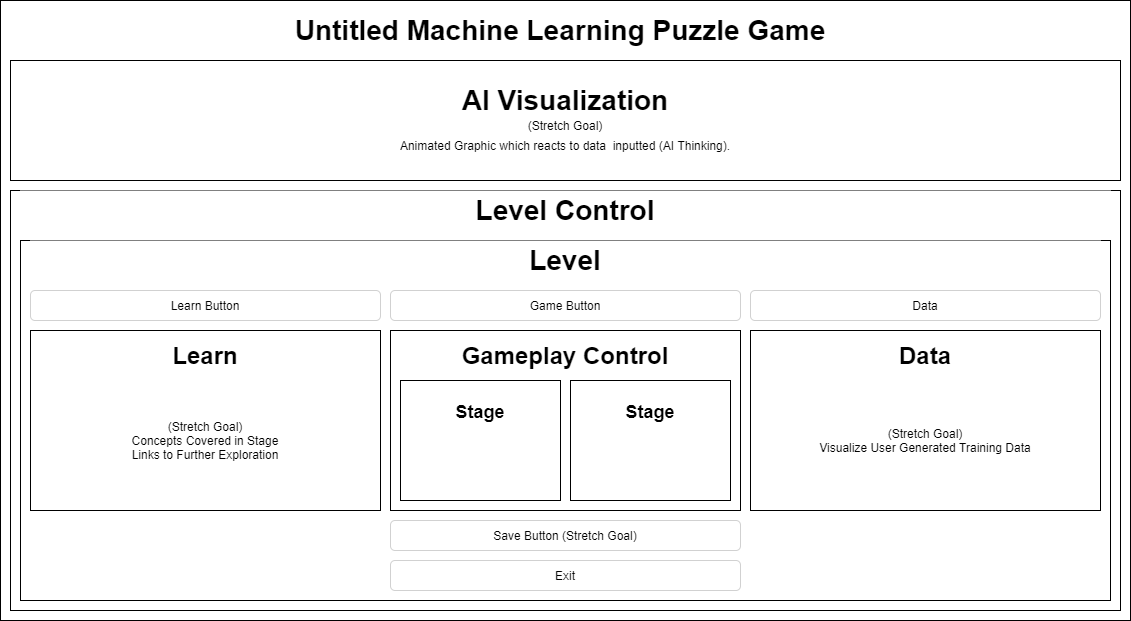

The diagram above was exported from draw.io. Its source (the exported page's mxGraphModel, read from the mxfile embedded in the PNG):
<mxGraphModel dx="1422" dy="762" grid="1" gridSize="10" guides="1" tooltips="1" connect="1" arrows="1" fold="1" page="0" pageScale="1" pageWidth="850" pageHeight="1100" background="#ffffff" math="0" shadow="0">
  <root>
    <mxCell id="0" />
    <mxCell id="1" parent="0" />
    <mxCell id="2" value="" style="rounded=0;whiteSpace=wrap;html=1;strokeWidth=1;fontSize=28;" vertex="1" parent="1">
      <mxGeometry x="1280" y="60" width="1130" height="620" as="geometry" />
    </mxCell>
    <mxCell id="3" value="" style="rounded=0;whiteSpace=wrap;html=1;strokeWidth=1;" vertex="1" parent="1">
      <mxGeometry x="1290" y="250" width="1110" height="420" as="geometry" />
    </mxCell>
    <mxCell id="4" value="" style="rounded=0;whiteSpace=wrap;html=1;strokeWidth=1;" vertex="1" parent="1">
      <mxGeometry x="1300" y="300" width="1090" height="360" as="geometry" />
    </mxCell>
    <mxCell id="5" value="" style="rounded=0;whiteSpace=wrap;html=1;strokeWidth=1;" vertex="1" parent="1">
      <mxGeometry x="1670" y="390" width="350" height="180" as="geometry" />
    </mxCell>
    <mxCell id="6" value="" style="rounded=0;whiteSpace=wrap;html=1;" vertex="1" parent="1">
      <mxGeometry x="1680" y="440" width="160" height="120" as="geometry" />
    </mxCell>
    <mxCell id="7" value="&lt;h1&gt;&lt;font style=&quot;font-size: 18px&quot;&gt;Stage&lt;/font&gt;&lt;/h1&gt;" style="text;html=1;strokeColor=none;fillColor=none;spacing=5;spacingTop=-20;whiteSpace=wrap;overflow=hidden;rounded=0;align=center;" vertex="1" parent="1">
      <mxGeometry x="1690" y="450" width="140" height="40" as="geometry" />
    </mxCell>
    <mxCell id="8" value="" style="rounded=0;whiteSpace=wrap;html=1;" vertex="1" parent="1">
      <mxGeometry x="1850" y="440" width="160" height="120" as="geometry" />
    </mxCell>
    <mxCell id="9" value="&lt;h1&gt;&lt;font style=&quot;font-size: 18px&quot;&gt;Stage&lt;/font&gt;&lt;/h1&gt;" style="text;html=1;strokeColor=none;fillColor=none;spacing=5;spacingTop=-20;whiteSpace=wrap;overflow=hidden;rounded=0;align=center;" vertex="1" parent="1">
      <mxGeometry x="1860" y="450" width="140" height="40" as="geometry" />
    </mxCell>
    <mxCell id="10" value="&lt;font style=&quot;font-size: 24px&quot;&gt;&lt;b&gt;Gameplay Control&lt;/b&gt;&lt;/font&gt;" style="text;html=1;strokeColor=none;align=center;verticalAlign=middle;whiteSpace=wrap;rounded=0;fillColor=#ffffff;" vertex="1" parent="1">
      <mxGeometry x="1680" y="400" width="330" height="30" as="geometry" />
    </mxCell>
    <mxCell id="11" value="" style="rounded=0;whiteSpace=wrap;html=1;strokeWidth=1;" vertex="1" parent="1">
      <mxGeometry x="2030" y="390" width="350" height="180" as="geometry" />
    </mxCell>
    <mxCell id="12" value="&lt;font style=&quot;font-size: 24px&quot;&gt;&lt;b&gt;Data&lt;/b&gt;&lt;/font&gt;" style="text;html=1;strokeColor=none;align=center;verticalAlign=middle;whiteSpace=wrap;rounded=0;fillColor=#ffffff;" vertex="1" parent="1">
      <mxGeometry x="2040" y="400" width="330" height="30" as="geometry" />
    </mxCell>
    <mxCell id="13" value="" style="rounded=0;whiteSpace=wrap;html=1;strokeWidth=1;" vertex="1" parent="1">
      <mxGeometry x="1310" y="390" width="350" height="180" as="geometry" />
    </mxCell>
    <mxCell id="14" value="&lt;font style=&quot;font-size: 24px&quot;&gt;&lt;b&gt;Learn&lt;/b&gt;&lt;/font&gt;" style="text;html=1;strokeColor=none;align=center;verticalAlign=middle;whiteSpace=wrap;rounded=0;fillColor=#ffffff;" vertex="1" parent="1">
      <mxGeometry x="1320" y="400" width="330" height="30" as="geometry" />
    </mxCell>
    <mxCell id="15" value="(Stretch Goal)&lt;br&gt;Concepts Covered in Stage&lt;br&gt;Links to Further Exploration" style="text;html=1;strokeColor=none;fillColor=none;align=center;verticalAlign=middle;whiteSpace=wrap;rounded=0;" vertex="1" parent="1">
      <mxGeometry x="1320" y="440" width="330" height="120" as="geometry" />
    </mxCell>
    <mxCell id="16" value="(Stretch Goal)&lt;br&gt;Visualize User Generated Training Data" style="text;html=1;strokeColor=none;fillColor=none;align=center;verticalAlign=middle;whiteSpace=wrap;rounded=0;" vertex="1" parent="1">
      <mxGeometry x="2040" y="440" width="330" height="120" as="geometry" />
    </mxCell>
    <mxCell id="17" value="&lt;font size=&quot;1&quot;&gt;&lt;b style=&quot;font-size: 28px&quot;&gt;Level&lt;/b&gt;&lt;/font&gt;" style="text;html=1;strokeColor=none;align=center;verticalAlign=middle;whiteSpace=wrap;rounded=0;fillColor=#ffffff;" vertex="1" parent="1">
      <mxGeometry x="1310" y="300" width="1070" height="40" as="geometry" />
    </mxCell>
    <mxCell id="18" value="Learn Button" style="rounded=1;whiteSpace=wrap;html=1;strokeWidth=1;strokeColor=#D1D1D1;" vertex="1" parent="1">
      <mxGeometry x="1310" y="350" width="350" height="30" as="geometry" />
    </mxCell>
    <mxCell id="19" value="Game Button" style="rounded=1;whiteSpace=wrap;html=1;strokeWidth=1;strokeColor=#D1D1D1;" vertex="1" parent="1">
      <mxGeometry x="1670" y="350" width="350" height="30" as="geometry" />
    </mxCell>
    <mxCell id="20" value="Data" style="rounded=1;whiteSpace=wrap;html=1;strokeWidth=1;strokeColor=#D1D1D1;" vertex="1" parent="1">
      <mxGeometry x="2030" y="350" width="350" height="30" as="geometry" />
    </mxCell>
    <mxCell id="21" value="Save Button (Stretch Goal)" style="rounded=1;whiteSpace=wrap;html=1;strokeWidth=1;strokeColor=#D1D1D1;" vertex="1" parent="1">
      <mxGeometry x="1670" y="580" width="350" height="30" as="geometry" />
    </mxCell>
    <mxCell id="22" value="Exit" style="rounded=1;whiteSpace=wrap;html=1;strokeWidth=1;strokeColor=#D1D1D1;" vertex="1" parent="1">
      <mxGeometry x="1670" y="620" width="350" height="30" as="geometry" />
    </mxCell>
    <mxCell id="23" value="&lt;font size=&quot;1&quot;&gt;&lt;b style=&quot;font-size: 28px&quot;&gt;Level Control&lt;/b&gt;&lt;/font&gt;" style="text;html=1;strokeColor=none;align=center;verticalAlign=middle;whiteSpace=wrap;rounded=0;fillColor=#ffffff;" vertex="1" parent="1">
      <mxGeometry x="1300" y="250" width="1090" height="40" as="geometry" />
    </mxCell>
    <mxCell id="24" value="" style="rounded=0;whiteSpace=wrap;html=1;strokeWidth=1;" vertex="1" parent="1">
      <mxGeometry x="1290" y="120" width="1110" height="120" as="geometry" />
    </mxCell>
    <mxCell id="25" value="&lt;font size=&quot;1&quot;&gt;&lt;b style=&quot;font-size: 28px&quot;&gt;AI Visualization&lt;/b&gt;&lt;/font&gt;" style="text;html=1;strokeColor=none;align=center;verticalAlign=middle;whiteSpace=wrap;rounded=0;fillColor=#ffffff;" vertex="1" parent="1">
      <mxGeometry x="1300" y="140" width="1090" height="40" as="geometry" />
    </mxCell>
    <mxCell id="26" value="&lt;span style=&quot;font-size: 12px&quot;&gt;(Stretch Goal)&lt;/span&gt;" style="text;html=1;strokeColor=none;fillColor=none;align=center;verticalAlign=middle;whiteSpace=wrap;rounded=0;fontSize=28;" vertex="1" parent="1">
      <mxGeometry x="1300" y="160" width="1090" height="40" as="geometry" />
    </mxCell>
    <mxCell id="27" value="&lt;span style=&quot;font-size: 12px&quot;&gt;Animated Graphic which reacts to data&amp;nbsp; inputted (AI Thinking).&lt;/span&gt;" style="text;html=1;strokeColor=none;fillColor=none;align=center;verticalAlign=middle;whiteSpace=wrap;rounded=0;fontSize=28;" vertex="1" parent="1">
      <mxGeometry x="1300" y="190" width="1090" height="20" as="geometry" />
    </mxCell>
    <mxCell id="28" value="&lt;font size=&quot;1&quot;&gt;&lt;b style=&quot;font-size: 28px&quot;&gt;Untitled Machine Learning Puzzle Game&lt;/b&gt;&lt;/font&gt;" style="text;html=1;strokeColor=none;align=center;verticalAlign=middle;whiteSpace=wrap;rounded=0;fillColor=#ffffff;" vertex="1" parent="1">
      <mxGeometry x="1290" y="70" width="1100" height="40" as="geometry" />
    </mxCell>
  </root>
</mxGraphModel>